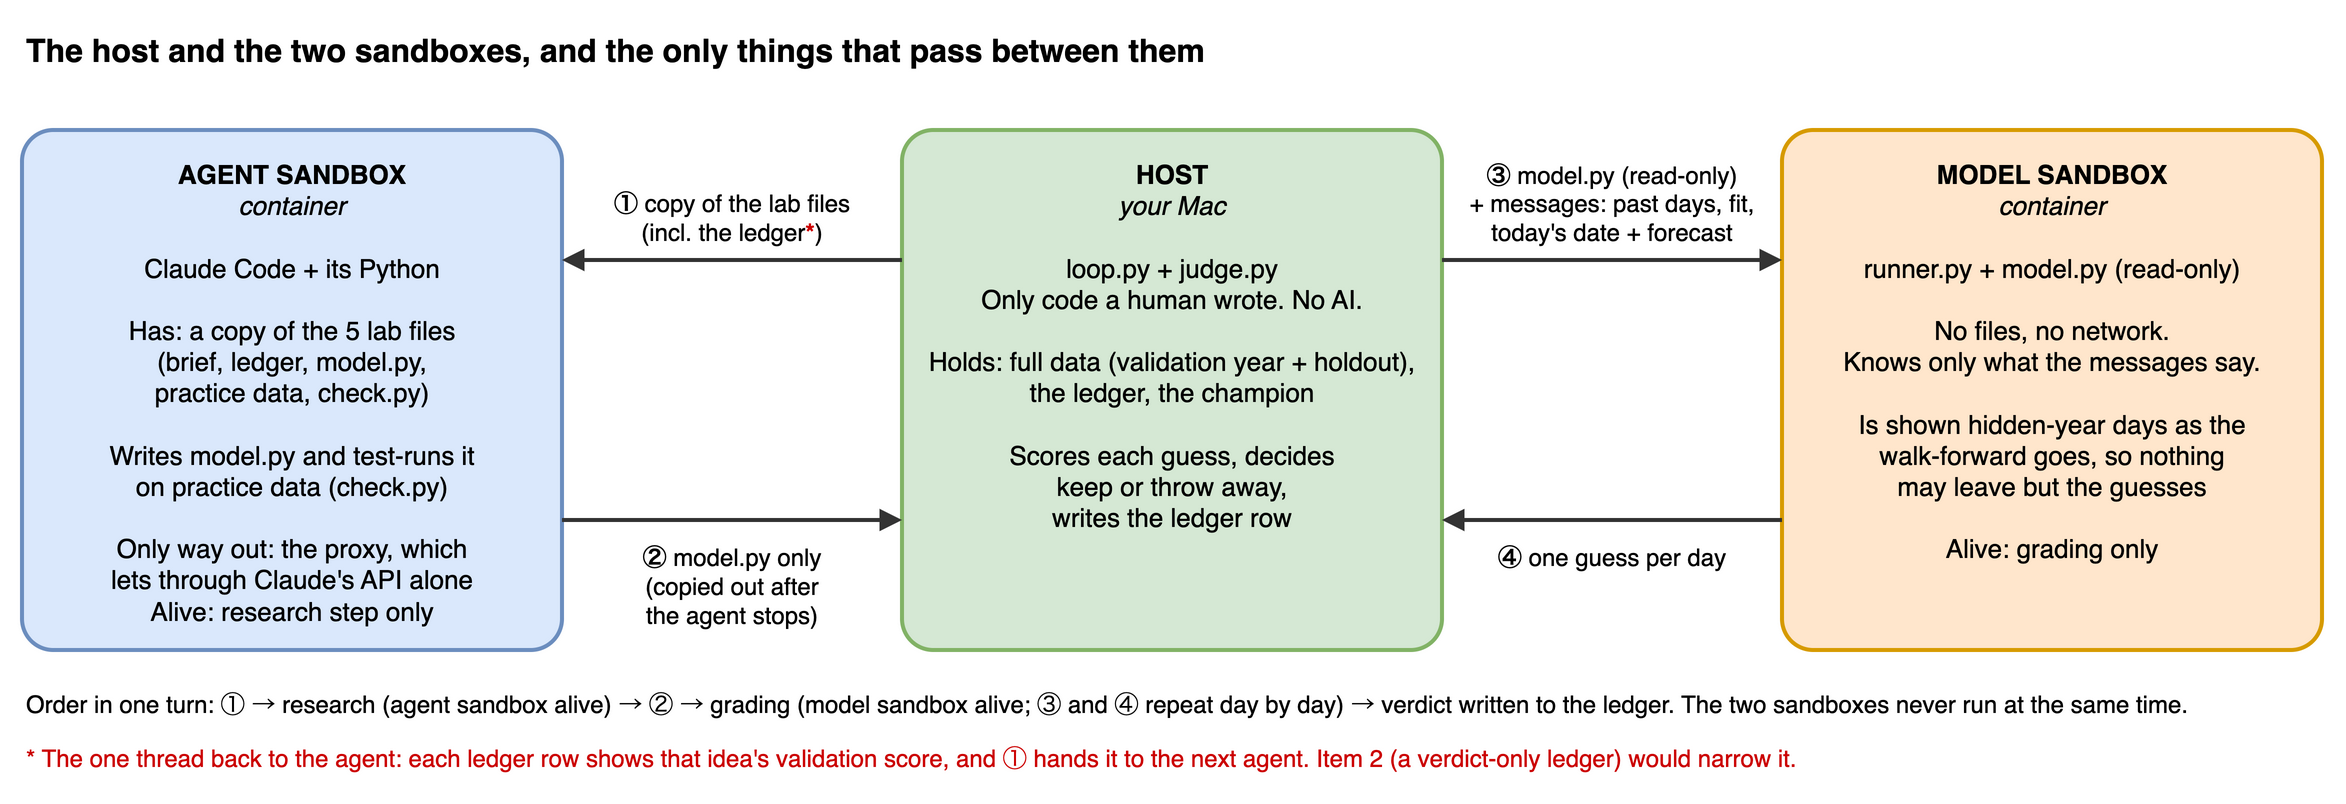

The diagram above was exported from draw.io. Its source (the exported page's mxGraphModel, read from the mxfile embedded in the PNG):
<mxGraphModel grid="0" gridSize="10" guides="1" tooltips="1" connect="1" arrows="1" fold="0" page="0" pageScale="1" pageWidth="1200" pageHeight="420" math="0" shadow="0" adaptiveColors="auto">
  <root>
    <mxCell id="0" />
    <mxCell id="1" parent="0" />
    <mxCell id="title" parent="1" style="text;html=1;align=left;verticalAlign=middle;fontSize=16;fontStyle=1;" value="The host and the two sandboxes, and the only things that pass between them" vertex="1">
      <mxGeometry height="30" width="1150" x="20" y="15" as="geometry" />
    </mxCell>
    <mxCell id="agent" parent="1" style="rounded=1;whiteSpace=wrap;html=1;arcSize=6;fillColor=#dae8fc;strokeColor=#6c8ebf;strokeWidth=2;fontSize=13;verticalAlign=top;spacingTop=8;" value="&lt;b&gt;AGENT SANDBOX&lt;/b&gt;&lt;br&gt;&lt;i&gt;container&lt;/i&gt;&lt;br&gt;&lt;br&gt;Claude Code + its Python&lt;br&gt;&lt;br&gt;Has: a copy of the 5 lab files&lt;br&gt;(brief, ledger, model.py,&lt;br&gt;practice data, check.py)&lt;br&gt;&lt;br&gt;Writes model.py and test-runs it&lt;br&gt;on practice data (check.py)&lt;br&gt;&lt;br&gt;Only way out: the proxy, which&lt;br&gt;lets through Claude's API alone&lt;br&gt;Alive: research step only" vertex="1">
      <mxGeometry height="260" width="270" x="20" y="70" as="geometry" />
    </mxCell>
    <mxCell id="host" parent="1" style="rounded=1;whiteSpace=wrap;html=1;arcSize=6;fillColor=#d5e8d4;strokeColor=#82b366;strokeWidth=2;fontSize=13;verticalAlign=top;spacingTop=8;" value="&lt;b&gt;HOST&lt;/b&gt;&lt;br&gt;&lt;i&gt;your Mac&lt;/i&gt;&lt;br&gt;&lt;br&gt;loop.py + judge.py&lt;br&gt;Only code a human wrote. No AI.&lt;br&gt;&lt;br&gt;Holds: full data (validation year + holdout),&lt;br&gt;the ledger, the champion&lt;br&gt;&lt;br&gt;Scores each guess, decides&lt;br&gt;keep or throw away,&lt;br&gt;writes the ledger row" vertex="1">
      <mxGeometry height="260" width="270" x="460" y="70" as="geometry" />
    </mxCell>
    <mxCell id="model" parent="1" style="rounded=1;whiteSpace=wrap;html=1;arcSize=6;fillColor=#ffe6cc;strokeColor=#d79b00;strokeWidth=2;fontSize=13;verticalAlign=top;spacingTop=8;" value="&lt;b&gt;MODEL SANDBOX&lt;/b&gt;&lt;br&gt;&lt;i&gt;container&lt;/i&gt;&lt;br&gt;&lt;br&gt;runner.py + model.py (read-only)&lt;br&gt;&lt;br&gt;No files, no network.&lt;br&gt;Knows only what the messages say.&lt;br&gt;&lt;br&gt;Is shown hidden-year days as the&lt;br&gt;walk-forward goes, so nothing&lt;br&gt;may leave but the guesses&lt;br&gt;&lt;br&gt;Alive: grading only" vertex="1">
      <mxGeometry height="260" width="270" x="900" y="70" as="geometry" />
    </mxCell>
    <mxCell id="e1" edge="1" parent="1" source="host" style="endArrow=block;endFill=1;html=1;strokeWidth=2;strokeColor=#333333;exitX=0;exitY=0.25;exitDx=0;exitDy=0;entryX=1;entryY=0.25;entryDx=0;entryDy=0;" target="agent">
      <mxGeometry relative="1" as="geometry" />
    </mxCell>
    <mxCell id="e2" edge="1" parent="1" source="agent" style="endArrow=block;endFill=1;html=1;strokeWidth=2;strokeColor=#333333;exitX=1;exitY=0.75;exitDx=0;exitDy=0;entryX=0;entryY=0.75;entryDx=0;entryDy=0;" target="host">
      <mxGeometry relative="1" as="geometry" />
    </mxCell>
    <mxCell id="e3" edge="1" parent="1" source="host" style="endArrow=block;endFill=1;html=1;strokeWidth=2;strokeColor=#333333;exitX=1;exitY=0.25;exitDx=0;exitDy=0;entryX=0;entryY=0.25;entryDx=0;entryDy=0;" target="model">
      <mxGeometry relative="1" as="geometry" />
    </mxCell>
    <mxCell id="e4" edge="1" parent="1" source="model" style="endArrow=block;endFill=1;html=1;strokeWidth=2;strokeColor=#333333;exitX=0;exitY=0.75;exitDx=0;exitDy=0;entryX=1;entryY=0.75;entryDx=0;entryDy=0;" target="host">
      <mxGeometry relative="1" as="geometry" />
    </mxCell>
    <mxCell id="l1" parent="1" style="text;html=1;align=center;verticalAlign=bottom;whiteSpace=wrap;fontSize=12;" value="&lt;b&gt;①&lt;/b&gt; copy of the lab files&lt;br&gt;(incl. the ledger&lt;font color=&quot;#cc0000&quot;&gt;&lt;b&gt;*&lt;/b&gt;&lt;/font&gt;)" vertex="1">
      <mxGeometry height="56" width="160" x="295" y="75" as="geometry" />
    </mxCell>
    <mxCell id="l2" parent="1" style="text;html=1;align=center;verticalAlign=top;whiteSpace=wrap;fontSize=12;" value="&lt;b&gt;②&lt;/b&gt; model.py only&lt;br&gt;(copied out after&lt;br&gt;the agent stops)" vertex="1">
      <mxGeometry height="60" width="160" x="295" y="270" as="geometry" />
    </mxCell>
    <mxCell id="l3" parent="1" style="text;html=1;align=center;verticalAlign=bottom;whiteSpace=wrap;fontSize=12;" value="&lt;b&gt;③&lt;/b&gt; model.py (read-only)&lt;br&gt;+ messages: past days, fit,&lt;br&gt;today's date + forecast" vertex="1">
      <mxGeometry height="56" width="160" x="735" y="75" as="geometry" />
    </mxCell>
    <mxCell id="l4" parent="1" style="text;html=1;align=center;verticalAlign=top;whiteSpace=wrap;fontSize=12;" value="&lt;b&gt;④&lt;/b&gt; one guess per day" vertex="1">
      <mxGeometry height="40" width="160" x="735" y="270" as="geometry" />
    </mxCell>
    <mxCell id="order" parent="1" style="text;html=1;align=left;verticalAlign=middle;whiteSpace=wrap;fontSize=12;" value="Order in one turn: ① → research (agent sandbox alive) → ② → grading (model sandbox alive; ③ and ④ repeat day by day) → verdict written to the ledger. The two sandboxes never run at the same time." vertex="1">
      <mxGeometry height="24" width="1150" x="20" y="345" as="geometry" />
    </mxCell>
    <mxCell id="leak" parent="1" style="text;html=1;align=left;verticalAlign=middle;whiteSpace=wrap;fontSize=12;" value="&lt;font color=&quot;#cc0000&quot;&gt;* The one thread back to the agent: each ledger row shows that idea's validation score, and ① hands it to the next agent. Item 2 (a verdict-only ledger) would narrow it.&lt;/font&gt;" vertex="1">
      <mxGeometry height="24" width="1150" x="20" y="372" as="geometry" />
    </mxCell>
  </root>
</mxGraphModel>